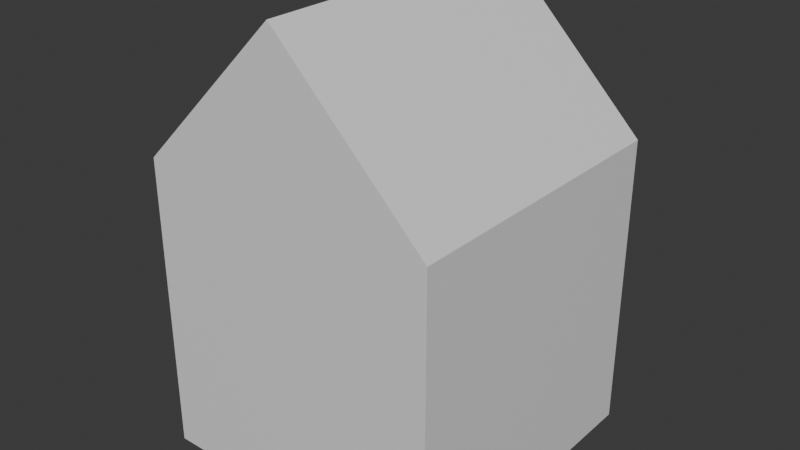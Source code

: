 # Source: dog_house.blend  (saved by Blender 4.0.36; exported with 4.5.12 LTS)
import bpy
from mathutils import Matrix  # noqa: F401  (used for matrix-valued properties, if any)

bpy.ops.wm.read_factory_settings(use_empty=True)
scene = bpy.context.scene
scene.name = 'Scene'

# ---- collections
col_collection = bpy.data.collections.new('Collection'); scene.collection.children.link(col_collection)

# ---- materials (node trees are filled in below, after node groups)
mat_burnt_umber = bpy.data.materials.new('burnt_umber')
mat_burnt_umber.alpha_threshold = 0.0
mat_burnt_umber.use_transparent_shadow = False
mat_burnt_umber.roughness = 0.5
mat_burnt_umber.line_color = (0.0, 0.0, 0.0, 1.0)

# ---- material node trees
mat_burnt_umber.use_nodes = True; mat_burnt_umber.node_tree.nodes.clear()
_N = mat_burnt_umber.node_tree.nodes; _L = mat_burnt_umber.node_tree.links
n0 = _N.new('ShaderNodeOutputMaterial'); n0.name = 'Material Output'; n0.location = (300, 300)
n1 = _N.new('ShaderNodeBsdfPrincipled'); n1.name = 'Principled BSDF'; n1.location = (10, 300)
n1.inputs[3].default_value = 1.45
_L.new(n1.outputs[0], n0.inputs[0])
n0.is_active_output = True

# ---- world
world_world = bpy.data.worlds.new('World'); scene.world = world_world
world_world.use_nodes = True; world_world.node_tree.nodes.clear()
_N = world_world.node_tree.nodes; _L = world_world.node_tree.links
n0 = _N.new('ShaderNodeOutputWorld'); n0.name = 'World Output'; n0.location = (300, 300)
n1 = _N.new('ShaderNodeBackground'); n1.name = 'Background'; n1.location = (10, 300)
n1.inputs[0].default_value = (0.05088, 0.05088, 0.05088, 1.0)
_L.new(n1.outputs[0], n0.inputs[0])
n0.is_active_output = True
world_world.color = (0.05088, 0.05088, 0.05088)
world_world.use_sun_shadow = False
world_world.sun_shadow_jitter_overblur = 0.0

# ---- meshes
me_cube = bpy.data.meshes.new('Cube')
me_cube.from_pydata([(-0.5, 1.0, 1.25), (-1.0, 1.0, 0.0), (0.5, 1.0, 1.25), (1.0, 1.0, 0.0), (-1.0, -1.0, 2.0), (-1.0, -1.0, 0.0), (1.0, -1.0, 2.0), (1.0, -1.0, 0.0), (-1.0, 1.0, 2.0), (1.0, 1.0, 2.0), (-0.5, 1.0, -2.98e-08), (0.0, 1.0, 3.0), (0.5, 1.0, -2.98e-08), (0.0, -1.0, 3.0)], [], [(8, 4, 13, 11), (3, 9, 6, 7), (7, 6, 13, 4, 5), (5, 4, 8, 1), (0, 10, 1, 8), (12, 2, 9, 3), (2, 0, 8, 11, 9), (11, 13, 6, 9)])
_uv = me_cube.uv_layers.new(name='UVMap')
_uv.uv.foreach_set('vector', [0.625, 0.5, 0.875, 0.5, 0.875, 0.6275, 0.625, 0.6431, 0.375, 0.75, 0.625, 0.75, 0.625, 1.0, 0.375, 1.0, 0.375, 0.0, 0.625, 0.0, 0.625, 0.1225, 0.625, 0.25, 0.375, 0.25, 0.375, 0.25, 0.625, 0.25, 0.625, 0.5, 0.375, 0.5, 0.5625, 0.5625, 0.4375, 0.5625, 0.375, 0.5, 0.625, 0.5, 0.4375, 0.6875, 0.5625, 0.6875, 0.625, 0.75, 0.375, 0.75, 0.5625, 0.6875, 0.5625, 0.5625, 0.625, 0.5, 0.625, 0.6431, 0.625, 0.75, 0.625, 0.6431, 0.875, 0.6275, 0.875, 0.75, 0.625, 0.75])
me_cube.materials.append(mat_burnt_umber)
me_cube.use_mirror_vertex_groups = False
me_cube.update()

# ---- objects
ob_cube = bpy.data.objects.new('Cube', me_cube)

# ---- transforms, parenting, visibility, modifiers, constraints
ob_cube.location = (0.0, 0.0, 0.0)
ob_cube.lock_rotations_4d = False
ob_cube.empty_display_type = 'ARROWS'
ob_cube.lineart.crease_threshold = 0.0

# ---- collection membership
col_collection.objects.link(ob_cube)

# ---- scene / render settings (as saved in the file)
scene.frame_start = 1; scene.frame_end = 250; scene.frame_set(1)
scene.render.engine = 'BLENDER_EEVEE_NEXT'
scene.cycles.sampling_pattern = 'TABULATED_SOBOL'
bpy.context.view_layer.update()

# ---- added for rendering (the .blend has no active camera and no usable light): camera, sun
cam_auto = bpy.data.cameras.new('AutoCamera')
cam_auto.lens = 50.0
cam_auto.sensor_width = 36.0
cam_auto.clip_end = 1000.0
ob_auto_camera = bpy.data.objects.new('AutoCamera', cam_auto)
scene.collection.objects.link(ob_auto_camera)
ob_auto_camera.location = (3.8148, -4.57776, 4.55184)
ob_auto_camera.rotation_euler = (1.09748, -7.21219e-08, 0.694738)
scene.camera = ob_auto_camera
light_auto_sun = bpy.data.lights.new('AutoSun', 'SUN')
light_auto_sun.energy = 3.0
light_auto_sun.angle = 0.0523599
ob_auto_sun = bpy.data.objects.new('AutoSun', light_auto_sun)
scene.collection.objects.link(ob_auto_sun)
ob_auto_sun.rotation_euler = (0.872665, 0.174533, 0.523599)
bpy.context.view_layer.update()
